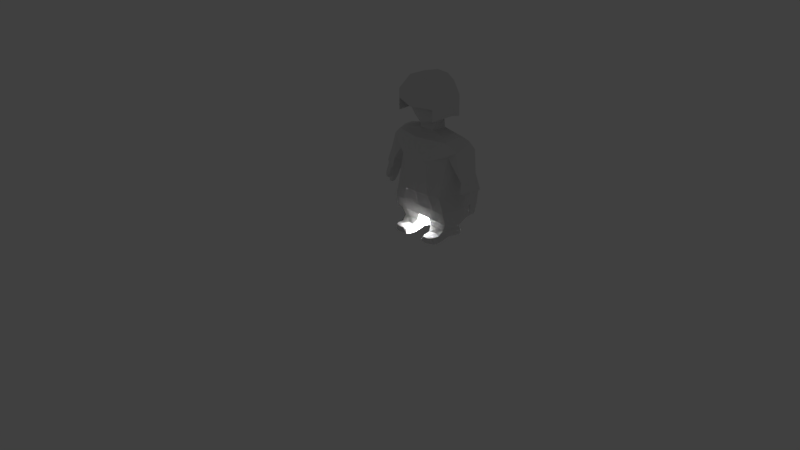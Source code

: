 # Source: more_fancy_looking_player.blend  (saved by Blender 2.77.0; exported with 4.5.12 LTS)
import bpy
from mathutils import Matrix  # noqa: F401  (used for matrix-valued properties, if any)

bpy.ops.wm.read_factory_settings(use_empty=True)
scene = bpy.context.scene
scene.name = 'Scene'

# ---- collections
col_collection_1 = bpy.data.collections.new('Collection 1'); scene.collection.children.link(col_collection_1)
col_collection_10 = bpy.data.collections.new('Collection 10'); scene.collection.children.link(col_collection_10)

# ---- images (referenced by path relative to the original .blend; pixels are not part of the script)
import os
ASSET_DIR = os.environ.get("B2B_ASSET_DIR", "")  # directory of the original .blend (textures are referenced by path, not embedded)
HERE = os.path.dirname(os.path.abspath(__file__))  # packed textures are extracted next to this script under _unpacked/

def load_image(name, relpath, width, height, colorspace="sRGB"):
    """Load a texture the original file referenced (path relative to the .blend, or extracted next to this script)."""
    p = next((c for c in (os.path.join(HERE, relpath), os.path.join(ASSET_DIR, relpath)) if relpath and os.path.exists(c)), "")
    if p:
        img = bpy.data.images.load(p, check_existing=True)
        img.name = name
    else:  # same state as the original file: an image datablock whose file is absent (Cycles renders it pink)
        img = bpy.data.images.new(name, width, height)
        img.source = "FILE"
        img.filepath = "//" + (relpath or name)
    img.colorspace_settings.name = colorspace
    return img
img_player_texture = load_image('player_texture', 'player_texture.png', 1024, 1024, 'sRGB')

# ---- materials (node trees are filled in below, after node groups)
mat_player_material = bpy.data.materials.new('Player_Material')
mat_player_material.alpha_threshold = 0.0
mat_player_material.roughness = 0.5

# ---- material node trees
mat_player_material.use_nodes = True; mat_player_material.node_tree.nodes.clear()
_N = mat_player_material.node_tree.nodes; _L = mat_player_material.node_tree.links
n0 = _N.new('ShaderNodeOutputMaterial'); n0.name = 'Material Output'; n0.location = (300, 300)
n1 = _N.new('ShaderNodeBsdfDiffuse'); n1.name = 'Diffuse BSDF'; n1.location = (10, 300)
n2 = _N.new('ShaderNodeTexImage'); n2.name = 'Image Texture'; n2.location = (-201, 475)
n2.width = 140
n2.image = img_player_texture
_L.new(n1.outputs[0], n0.inputs[0])
n0.is_active_output = True

# ---- world
world_world = bpy.data.worlds.new('World'); scene.world = world_world
world_world.color = (0.05088, 0.05088, 0.05088)
world_world.use_sun_shadow = False
world_world.sun_shadow_jitter_overblur = 0.0
world_world.cycles.sampling_method = 'MANUAL'

# ---- cameras
cam_camera = bpy.data.cameras.new('Camera')
cam_camera.clip_end = 100.0
cam_camera.lens = 35.0
cam_camera.sensor_width = 32.0
cam_camera.sensor_height = 18.0
cam_camera.ortho_scale = 7.314
cam_camera.dof.focus_distance = 0.0

# ---- lights
light_lamp = bpy.data.lights.new('Lamp', 'POINT')
light_lamp.transmission_factor = 0.0
light_lamp.cutoff_distance = 30.0
light_lamp.energy = 100.0
light_lamp.shadow_buffer_clip_start = 1.001
light_lamp.shadow_soft_size = 0.1
light_lamp.shadow_maximum_resolution = 0.006
light_lamp.use_absolute_resolution = True

# ---- meshes
me_cube_001 = bpy.data.meshes.new('Cube.001')
me_cube_001.from_pydata([(0.2568, -0.04392, 0.9595), (0.1731, 0.1496, 0.9334), (0.2274, -0.3075, 0.9621), (0.134, -0.04509, 0.7458), (0.1512, -0.1586, 0.7608), (0.08965, 0.06645, 0.7593), (0.2682, -0.03401, 1.149), (0.1905, 0.1883, 1.11), (0.2592, -0.3496, 1.113), (0.5707, -0.234, 0.497), (0.5715, 0.162, 0.467), (0.4385, 0.2128, -0.1122), (0.5945, -0.02125, 0.5567), (0.3862, -0.3647, -0.07325), (0.3377, -0.2183, 0.6321), (0.4427, -0.0651, -0.09209), (0.5251, 0.1864, 0.3509), (0.4095, -0.2149, 0.4024), (0.4842, -0.06055, 0.3041), (0.352, -0.3227, -0.6011), (0.7377, -0.1524, 0.2333), (0.6496, 0.09609, 0.2069), (0.7297, -0.01662, 0.2577), (0.6232, 0.08255, 0.1235), (0.6377, -0.1949, 0.1453), (0.6079, -0.064, 0.1172), (0.7812, -0.1897, 0.07565), (0.7769, 0.0465, 0.04612), (0.8038, -0.07252, 0.05628), (0.6541, 0.06126, -0.01796), (0.6533, -0.2195, 0.006998), (0.6394, -0.0813, -0.02733), (0.4546, 0.2848, -0.2651), (0.4529, -0.3535, -0.2651), (0.5118, -0.03241, -0.2638), (0.4368, 0.1904, 0.5318), (0.4251, -0.2873, 0.6021), (0.4423, -0.03324, 0.6252), (0.2062, -0.4065, -0.07858), (0.3474, 0.2645, -0.1238), (0.2082, -0.4469, 0.3477), (0.2832, -0.3585, -0.2721), (0.3423, 0.2845, -0.2721), (0.1326, 0.03394, 0.67), (0.1182, -0.1902, 0.6725), (0.1576, -0.07481, 0.6781), (0.3456, -0.06372, 0.6506), (0.3788, 0.1224, 0.5843), (0.4612, 0.2674, -0.4234), (0.461, -0.3064, -0.4234), (0.5085, -0.01951, -0.4227), (0.2976, -0.2995, -0.4274), (0.2985, 0.269, -0.4274), (0.2759, 0.2372, -0.4288), (0.07944, 0.2545, -0.4286), (0.2665, -0.2582, -0.4272), (0.438, -0.2641, -0.4238), (0.4787, -0.01848, -0.4231), (0.4382, 0.2272, -0.4238), (0.07944, -0.2559, -0.4286), (0.2757, 0.06457, -0.5379), (0.1363, 0.08364, -0.5384), (0.2605, -0.243, -0.5421), (0.366, -0.2474, -0.5396), (0.452, -0.01532, -0.5122), (0.3593, 0.07581, -0.5376), (0.1252, -0.2413, -0.5432), (0.1978, -0.04178, 0.8167), (0.1399, 0.08685, 0.8301), (0.1973, -0.2262, 0.818), (0.2118, -0.3067, 1.288), (0.269, -0.2873, -0.5916), (0.2125, 0.2116, 0.5569), (0.3765, 0.2725, 0.2062), (0.1637, 0.2677, 0.2245), (0.1577, -0.3113, -0.6), (0.3464, -0.4269, -0.5939), (0.269, -0.4174, -0.5964), (0.16, -0.4153, -0.6104), (0.3235, -0.4711, -0.5966), (0.2545, -0.4844, -0.6029), (0.2036, -0.477, -0.6013), (0.3341, -0.482, -0.6599), (0.2621, -0.4974, -0.6675), (0.1436, -0.466, -0.6714), (0.3594, -0.4144, -0.6818), (0.2697, -0.4118, -0.6949), (0.1339, -0.3986, -0.6899), (0.357, 0.1272, -0.684), (0.2567, 0.14, -0.6876), (0.1188, 0.1325, -0.6816), (0.3736, 0.1232, -0.6259), (0.269, 0.1276, -0.6285), (0.1216, 0.1294, -0.6295), (0.3577, 0.0009903, -0.6783), (0.3583, -0.09952, -0.6537), (0.3589, -0.2941, -0.6863), (0.2668, -0.2892, -0.6973), (0.2635, -0.0921, -0.6624), (0.2603, 0.01094, -0.6845), (0.1306, -0.2806, -0.6921), (0.1268, -0.08868, -0.6569), (0.123, 0.009213, -0.6788), (0.7915, -0.07755, 0.04598), (0.7789, -0.1623, 0.06001), (0.7765, 0.008607, 0.03863), (0.7081, 0.01929, -0.007754), (0.7077, -0.184, 0.01031), (0.7952, -0.03718, -0.08428), (0.6999, -0.08391, -0.01454), (0.7894, -0.168, -0.08337), (0.7924, -0.2168, -0.07597), (0.7243, -0.02488, -0.1325), (0.7324, -0.2259, -0.1145), (0.7082, -0.154, -0.1047), (0.7652, -0.2137, -0.1318), (0.7671, -0.2451, -0.1298), (0.7288, -0.2492, -0.1291), (0.7134, -0.2033, -0.132), (0.7915, -0.08592, -0.2231), (0.7886, -0.1521, -0.2186), (0.7557, -0.07647, -0.2234), (0.7475, -0.1439, -0.2187), (0.0, 0.1169, 0.9355), (-0.2568, -0.04392, 0.9595), (0.0, -0.3792, 0.8725), (-0.1731, 0.1496, 0.9334), (-0.2274, -0.3075, 0.9621), (-0.134, -0.04509, 0.7458), (0.0, -0.1831, 0.7381), (-0.1512, -0.1586, 0.7608), (-0.08965, 0.06645, 0.7593), (0.0, 0.2058, 1.142), (-0.2682, -0.03401, 1.149), (0.0, -0.4304, 1.092), (-0.1905, 0.1883, 1.11), (-0.2592, -0.3496, 1.113), (-0.5707, -0.234, 0.497), (-0.5715, 0.162, 0.467), (0.0, 0.1787, 0.6027), (-0.4385, 0.2128, -0.1122), (-0.5945, -0.02125, 0.5567), (-0.3862, -0.3647, -0.07325), (0.0, -0.4015, 0.6049), (-0.3377, -0.2183, 0.6321), (0.0, -0.421, -0.0798), (-0.4427, -0.0651, -0.09209), (0.0, 0.292, -0.1285), (-0.5251, 0.1864, 0.3509), (-0.4095, -0.2149, 0.4024), (0.0, -0.4831, 0.3722), (-0.4842, -0.06055, 0.3041), (-0.352, -0.3227, -0.6011), (-0.7377, -0.1524, 0.2333), (-0.6496, 0.09609, 0.2069), (-0.7297, -0.01662, 0.2577), (-0.6232, 0.08255, 0.1235), (-0.6377, -0.1949, 0.1453), (-0.6079, -0.064, 0.1172), (-0.7812, -0.1897, 0.07565), (-0.7769, 0.0465, 0.04612), (-0.8038, -0.07252, 0.05628), (-0.6541, 0.06126, -0.01796), (-0.6533, -0.2195, 0.006998), (-0.6394, -0.0813, -0.02733), (-0.4546, 0.2848, -0.2651), (-0.4529, -0.3535, -0.2651), (0.0, -0.3604, -0.2748), (-0.5118, -0.03241, -0.2638), (0.0, 0.2902, -0.3), (-0.4368, 0.1904, 0.5318), (-0.4251, -0.2873, 0.6021), (-0.4423, -0.03324, 0.6252), (-0.2062, -0.4065, -0.07858), (-0.3474, 0.2645, -0.1238), (-0.2082, -0.4469, 0.3477), (-0.2832, -0.3585, -0.2721), (-0.3423, 0.2845, -0.2721), (0.0, -0.2013, 0.6706), (0.0, -0.2999, 0.6343), (-0.1326, 0.03394, 0.67), (-0.1182, -0.1902, 0.6725), (-0.1576, -0.07481, 0.6781), (-0.3456, -0.06372, 0.6506), (-0.3788, 0.1224, 0.5843), (-0.4612, 0.2674, -0.4234), (-0.461, -0.3064, -0.4234), (0.0, -0.2968, -0.429), (-0.5085, -0.01951, -0.4227), (0.0, 0.2994, -0.429), (-0.2976, -0.2995, -0.4274), (-0.2985, 0.269, -0.4274), (-0.2759, 0.2372, -0.4288), (-0.07944, 0.2545, -0.4286), (-0.2665, -0.2582, -0.4272), (-0.438, -0.2641, -0.4238), (-0.4787, -0.01848, -0.4231), (-0.4382, 0.2272, -0.4238), (-0.07944, -0.2559, -0.4286), (-0.2757, 0.06457, -0.5379), (-0.1363, 0.08364, -0.5384), (-0.2605, -0.243, -0.5421), (-0.366, -0.2474, -0.5396), (-0.452, -0.01532, -0.5122), (-0.3593, 0.07581, -0.5376), (-0.1252, -0.2413, -0.5432), (0.0, -0.323, 0.7711), (-0.1978, -0.04178, 0.8167), (0.0, 0.065, 0.7545), (-0.1399, 0.08685, 0.8301), (-0.1973, -0.2262, 0.818), (0.0, 0.09579, 0.8455), (0.2372, 0.001371, 1.273), (0.1511, 0.1845, 1.212), (0.0, 0.263, 0.2427), (-0.269, -0.2873, -0.5916), (-0.2125, 0.2116, 0.5569), (-0.3765, 0.2725, 0.2062), (-0.1637, 0.2677, 0.2245), (-0.1577, -0.3113, -0.6), (-0.3464, -0.4269, -0.5939), (-0.269, -0.4174, -0.5964), (-0.16, -0.4153, -0.6104), (-0.3235, -0.4711, -0.5966), (-0.2545, -0.4844, -0.6029), (-0.2036, -0.477, -0.6013), (-0.3341, -0.482, -0.6599), (-0.2621, -0.4974, -0.6675), (-0.1436, -0.466, -0.6714), (-0.3594, -0.4144, -0.6818), (-0.2697, -0.4118, -0.6949), (-0.1339, -0.3986, -0.6899), (-0.357, 0.1272, -0.684), (-0.2567, 0.14, -0.6876), (-0.1188, 0.1325, -0.6816), (-0.3736, 0.1232, -0.6259), (-0.269, 0.1276, -0.6285), (-0.1216, 0.1294, -0.6295), (-0.3577, 0.0009903, -0.6783), (-0.3583, -0.09952, -0.6537), (-0.3589, -0.2941, -0.6863), (-0.2668, -0.2892, -0.6973), (-0.2635, -0.0921, -0.6624), (-0.2603, 0.01094, -0.6845), (-0.1306, -0.2806, -0.6921), (-0.1268, -0.08868, -0.6569), (-0.123, 0.009213, -0.6788), (-0.7915, -0.07755, 0.04598), (-0.7789, -0.1623, 0.06001), (-0.7765, 0.008607, 0.03863), (-0.7081, 0.01929, -0.007754), (-0.7077, -0.184, 0.01031), (-0.7952, -0.03718, -0.08428), (-0.6999, -0.08391, -0.01454), (-0.7894, -0.168, -0.08337), (-0.7924, -0.2168, -0.07597), (-0.7243, -0.02488, -0.1325), (-0.7324, -0.2259, -0.1145), (-0.7082, -0.154, -0.1047), (-0.7652, -0.2137, -0.1318), (-0.7671, -0.2451, -0.1298), (-0.7288, -0.2492, -0.1291), (-0.7134, -0.2033, -0.132), (-0.7915, -0.08592, -0.2231), (-0.7886, -0.1521, -0.2186), (-0.7557, -0.07647, -0.2234), (-0.7475, -0.1439, -0.2187), (0.3167, -0.03579, 1.117), (0.2238, 0.2211, 1.047), (0.3015, -0.4154, 1.114), (0.007362, 0.02225, 1.342), (0.006201, 0.2208, 1.265), (-0.2283, 0.007648, 1.289), (0.00253, -0.3435, 1.328), (-0.2088, -0.3011, 1.302), (-0.1437, 0.1885, 1.222), (-0.001214, 0.2509, 1.091), (-0.3223, -0.02718, 1.139), (-0.009178, -0.5109, 1.109), (-0.2301, 0.2272, 1.063), (-0.3162, -0.4071, 1.135), (0.3167, -0.03579, 0.8557), (0.2238, 0.2211, 0.786), (0.3015, -0.4154, 0.8531), (-0.001214, 0.2509, 0.8295), (-0.3223, -0.02718, 0.8776), (-0.2301, 0.2272, 0.8016), (-0.3162, -0.4071, 0.8742), (0.3015, -0.4154, 0.9986), (-0.009178, -0.5109, 0.9933), (-0.3162, -0.4071, 1.02)], [], [(67, 69, 4, 3), (67, 3, 5, 68), (206, 129, 4, 69), (134, 8, 269, 278), (125, 2, 8, 134), (0, 6, 8, 2), (0, 1, 7, 6), (123, 132, 7, 1), (46, 47, 43, 45), (179, 14, 44, 178), (40, 150, 145, 38), (16, 18, 15, 11), (18, 17, 13, 15), (39, 16, 11), (35, 10, 16, 39, 73), (18, 16, 23, 25), (16, 10, 21, 23), (36, 143, 150, 40), (22, 20, 26, 28), (23, 21, 27, 29), (10, 12, 22, 21), (9, 17, 24, 20), (17, 18, 25, 24), (12, 9, 20, 22), (24, 25, 31, 30), (20, 24, 30, 26), (21, 22, 28, 27), (25, 23, 29, 31), (11, 15, 34, 32), (38, 145, 167, 41), (15, 13, 33, 34), (39, 11, 32, 42), (29, 27, 105, 106), (31, 29, 106, 109), (27, 28, 103, 105), (26, 30, 107, 104), (30, 31, 109, 107), (28, 26, 104, 103), (147, 39, 42, 169), (13, 38, 41, 33), (9, 36, 40, 17), (147, 214, 74, 73, 39), (63, 62, 71, 19), (17, 40, 38, 13), (12, 10, 35, 37), (9, 12, 37, 36), (35, 72, 139, 43, 47), (14, 46, 45, 44), (36, 37, 46, 14), (143, 36, 14, 179), (37, 35, 47, 46), (169, 42, 52, 189), (33, 41, 51, 49), (32, 34, 50, 48), (41, 167, 187, 51), (34, 33, 49, 50), (42, 32, 48, 52), (48, 50, 57, 58), (59, 54, 61, 66), (189, 52, 53, 54), (52, 48, 58, 53), (51, 187, 59, 55), (49, 51, 55, 56), (187, 189, 54, 59), (50, 49, 56, 57), (57, 56, 63, 64), (58, 57, 64, 65), (54, 53, 60, 61), (53, 58, 65, 60), (55, 59, 66, 62), (56, 55, 62, 63), (129, 178, 44, 4), (4, 44, 45, 3), (3, 45, 43, 5), (0, 67, 68, 1), (125, 206, 69, 2), (5, 139, 208), (43, 139, 5), (0, 2, 69, 67), (5, 208, 211, 68), (123, 1, 68, 211), (133, 136, 280, 277), (62, 66, 75, 71), (139, 72, 74, 214), (72, 35, 73, 74), (19, 71, 77, 76), (71, 75, 78, 77), (76, 77, 80, 79), (77, 78, 81, 80), (79, 80, 83, 82), (80, 81, 84, 83), (82, 83, 86, 85), (83, 84, 87, 86), (94, 99, 89, 88), (99, 102, 90, 89), (88, 89, 92, 91), (89, 90, 93, 92), (60, 65, 91, 92), (92, 93, 61, 60), (79, 82, 85, 76), (64, 63, 65), (66, 61, 93, 90, 102, 101, 100, 87, 78, 75), (78, 87, 84, 81), (86, 87, 100, 97), (97, 100, 101, 98), (98, 101, 102, 99), (85, 86, 97, 96), (96, 97, 98, 95), (95, 98, 99, 94), (76, 85, 96, 19), (19, 96, 95, 63), (88, 91, 65, 63, 95, 94), (103, 104, 111, 110), (106, 105, 108, 112), (113, 114, 118, 117), (108, 110, 120, 119), (107, 109, 114, 113), (104, 107, 113, 111), (105, 103, 110, 108), (109, 106, 112, 114), (115, 116, 117, 118), (111, 113, 117, 116), (114, 110, 115, 118), (110, 111, 116, 115), (119, 120, 122, 121), (114, 112, 121, 122), (110, 114, 122, 120), (112, 108, 119, 121), (6, 7, 268, 267), (132, 135, 279, 276), (207, 128, 130, 210), (207, 209, 131, 128), (136, 134, 278, 280), (206, 210, 130, 129), (8, 6, 267, 269), (135, 133, 277, 279), (125, 134, 136, 127), (124, 127, 136, 133), (124, 133, 135, 126), (123, 126, 135, 132), (183, 182, 180, 184), (179, 178, 181, 144), (175, 173, 145, 150), (148, 140, 146, 151), (151, 146, 142, 149), (174, 140, 148), (170, 217, 174, 148, 138), (151, 158, 156, 148), (148, 156, 154, 138), (171, 175, 150, 143), (155, 161, 159, 153), (156, 162, 160, 154), (138, 154, 155, 141), (137, 153, 157, 149), (149, 157, 158, 151), (141, 155, 153, 137), (157, 163, 164, 158), (153, 159, 163, 157), (154, 160, 161, 155), (158, 164, 162, 156), (140, 165, 168, 146), (173, 176, 167, 145), (146, 168, 166, 142), (174, 177, 165, 140), (162, 250, 249, 160), (164, 253, 250, 162), (160, 249, 247, 161), (159, 248, 251, 163), (163, 251, 253, 164), (161, 247, 248, 159), (147, 169, 177, 174), (142, 166, 176, 173), (137, 149, 175, 171), (147, 174, 217, 218, 214), (202, 152, 215, 201), (149, 142, 173, 175), (141, 172, 170, 138), (137, 171, 172, 141), (170, 184, 180, 139, 216), (144, 181, 182, 183), (171, 144, 183, 172), (143, 179, 144, 171), (172, 183, 184, 170), (169, 189, 191, 177), (166, 186, 190, 176), (165, 185, 188, 168), (176, 190, 187, 167), (168, 188, 186, 166), (177, 191, 185, 165), (185, 197, 196, 188), (198, 205, 200, 193), (189, 193, 192, 191), (191, 192, 197, 185), (190, 194, 198, 187), (186, 195, 194, 190), (187, 198, 193, 189), (188, 196, 195, 186), (196, 203, 202, 195), (197, 204, 203, 196), (193, 200, 199, 192), (192, 199, 204, 197), (194, 201, 205, 198), (195, 202, 201, 194), (129, 130, 181, 178), (130, 128, 182, 181), (128, 131, 180, 182), (124, 126, 209, 207), (125, 127, 210, 206), (131, 208, 139), (180, 131, 139), (124, 207, 210, 127), (131, 209, 211, 208), (123, 211, 209, 126), (201, 215, 219, 205), (139, 214, 218, 216), (216, 218, 217, 170), (152, 220, 221, 215), (215, 221, 222, 219), (220, 223, 224, 221), (221, 224, 225, 222), (223, 226, 227, 224), (224, 227, 228, 225), (226, 229, 230, 227), (227, 230, 231, 228), (238, 232, 233, 243), (243, 233, 234, 246), (232, 235, 236, 233), (233, 236, 237, 234), (199, 236, 235, 204), (236, 199, 200, 237), (223, 220, 229, 226), (203, 204, 202), (205, 219, 222, 231, 244, 245, 246, 234, 237, 200), (222, 225, 228, 231), (230, 241, 244, 231), (241, 242, 245, 244), (242, 243, 246, 245), (229, 240, 241, 230), (240, 239, 242, 241), (239, 238, 243, 242), (220, 152, 240, 229), (152, 202, 239, 240), (232, 238, 239, 202, 204, 235), (247, 254, 255, 248), (250, 256, 252, 249), (257, 261, 262, 258), (252, 263, 264, 254), (251, 257, 258, 253), (248, 255, 257, 251), (249, 252, 254, 247), (253, 258, 256, 250), (259, 262, 261, 260), (255, 260, 261, 257), (258, 262, 259, 254), (254, 259, 260, 255), (263, 265, 266, 264), (258, 266, 265, 256), (254, 264, 266, 258), (256, 265, 263, 252), (7, 132, 276, 268), (267, 268, 213, 212), (267, 212, 70, 269), (278, 269, 70, 273), (270, 273, 70, 212), (270, 212, 213, 271), (213, 268, 276, 271), (277, 272, 275, 279), (277, 280, 274, 272), (278, 273, 274, 280), (270, 272, 274, 273), (270, 271, 275, 272), (275, 271, 276, 279), (268, 267, 281, 282), (280, 277, 285, 287), (277, 279, 286, 285), (276, 268, 282, 284), (267, 269, 283, 281), (279, 276, 284, 286), (278, 280, 290, 289), (269, 278, 289, 288)])
_uv = me_cube_001.uv_layers.new(name='UVMap')
_uv.uv.foreach_set('vector', [0.06643, 0.4301, 0.07803, 0.4302, 0.07378, 0.4336, 0.06665, 0.4344, 0.3514, 0.9381, 0.3479, 0.9366, 0.3471, 0.9313, 0.3514, 0.9291, 0.6033, 0.69, 0.6122, 0.6901, 0.6137, 0.6996, 0.6094, 0.7024, 0.227, 0.4294, 0.2427, 0.434, 0.2427, 0.434, 0.227, 0.4294, 0.2298, 0.4156, 0.2427, 0.4241, 0.2427, 0.434, 0.227, 0.4294, 0.06662, 0.4212, 0.06614, 0.4092, 0.08598, 0.4117, 0.08324, 0.4212, 0.06662, 0.4212, 0.05452, 0.4224, 0.05221, 0.4112, 0.06614, 0.4092, 0.5197, 0.07386, 0.5184, 0.08653, 0.5067, 0.08338, 0.5089, 0.07247, 0.2284, 0.2537, 0.2381, 0.252, 0.2351, 0.2635, 0.2283, 0.2618, 0.2161, 0.2719, 0.2203, 0.2541, 0.221, 0.2644, 0.2203, 0.2719, 0.06552, 0.1051, 0.06425, 0.09406, 0.08793, 0.09419, 0.08782, 0.1051, 0.3732, 0.05601, 0.3862, 0.0583, 0.3866, 0.0791, 0.3721, 0.08023, 0.3862, 0.0583, 0.3943, 0.05286, 0.4023, 0.07786, 0.3866, 0.0791, 0.2481, 0.07569, 0.2232, 0.06597, 0.2474, 0.07086, 0.2138, 0.07052, 0.2171, 0.06344, 0.2232, 0.06597, 0.2481, 0.07569, 0.231, 0.07392, 0.6271, 0.3989, 0.6311, 0.4115, 0.6189, 0.4073, 0.6177, 0.3997, 0.2232, 0.06597, 0.2171, 0.06344, 0.2305, 0.05948, 0.2348, 0.06093, 0.05238, 0.1165, 0.05221, 0.094, 0.06425, 0.09406, 0.06552, 0.1051, 0.5512, 0.3419, 0.5328, 0.3335, 0.5331, 0.3091, 0.5506, 0.3103, 0.2348, 0.06093, 0.2305, 0.05948, 0.2387, 0.05286, 0.2421, 0.05939, 0.5687, 0.3795, 0.5396, 0.3858, 0.5512, 0.3419, 0.5687, 0.3391, 0.05789, 0.1242, 0.0629, 0.1157, 0.07628, 0.1278, 0.07171, 0.1331, 0.6311, 0.3903, 0.6271, 0.3989, 0.6177, 0.3997, 0.6185, 0.3926, 0.5396, 0.3858, 0.5112, 0.3698, 0.5328, 0.3335, 0.5512, 0.3419, 0.6185, 0.3926, 0.6177, 0.3997, 0.6102, 0.3996, 0.6112, 0.3921, 0.07171, 0.1331, 0.07628, 0.1278, 0.08346, 0.1287, 0.07988, 0.1354, 0.5687, 0.3391, 0.5512, 0.3419, 0.5506, 0.3103, 0.5678, 0.3133, 0.6177, 0.3997, 0.6189, 0.4073, 0.6116, 0.407, 0.6102, 0.3996, 0.3721, 0.08023, 0.3866, 0.0791, 0.3849, 0.08836, 0.3684, 0.08837, 0.08782, 0.1051, 0.08793, 0.09419, 0.09818, 0.09425, 0.09796, 0.1092, 0.3866, 0.0791, 0.4023, 0.07786, 0.4017, 0.08817, 0.3849, 0.08836, 0.2481, 0.07569, 0.2474, 0.07086, 0.2556, 0.07012, 0.2559, 0.07605, 0.4936, 0.8272, 0.4873, 0.827, 0.4871, 0.825, 0.4906, 0.8253, 0.4936, 0.8196, 0.4936, 0.8272, 0.4906, 0.8253, 0.4905, 0.8198, 0.4873, 0.827, 0.4853, 0.8209, 0.4859, 0.8205, 0.4871, 0.825, 0.4859, 0.8146, 0.4923, 0.8124, 0.4896, 0.8146, 0.4861, 0.816, 0.4923, 0.8124, 0.4936, 0.8196, 0.4905, 0.8198, 0.4896, 0.8146, 0.5506, 0.3103, 0.5331, 0.3091, 0.5375, 0.3079, 0.5502, 0.3087, 0.2483, 0.09405, 0.2481, 0.07569, 0.2559, 0.07605, 0.2572, 0.09417, 0.08754, 0.1146, 0.08782, 0.1051, 0.09796, 0.1092, 0.09755, 0.1182, 0.05789, 0.1242, 0.05238, 0.1165, 0.06552, 0.1051, 0.0629, 0.1157, 0.2483, 0.09405, 0.2288, 0.0938, 0.2299, 0.08516, 0.231, 0.07392, 0.2481, 0.07569, 0.7307, 0.69, 0.7252, 0.6901, 0.7256, 0.6878, 0.7299, 0.6859, 0.0629, 0.1157, 0.06552, 0.1051, 0.08782, 0.1051, 0.08754, 0.1146, 0.2305, 0.2407, 0.24, 0.2421, 0.2416, 0.2491, 0.23, 0.2486, 0.2194, 0.2421, 0.2305, 0.2407, 0.23, 0.2486, 0.2167, 0.2496, 0.2416, 0.2491, 0.2427, 0.2609, 0.2395, 0.2721, 0.2351, 0.2635, 0.2381, 0.252, 0.2203, 0.2541, 0.2284, 0.2537, 0.2283, 0.2618, 0.221, 0.2644, 0.2167, 0.2496, 0.23, 0.2486, 0.2284, 0.2537, 0.2203, 0.2541, 0.2107, 0.272, 0.2167, 0.2496, 0.2203, 0.2541, 0.2161, 0.2719, 0.23, 0.2486, 0.2416, 0.2491, 0.2381, 0.252, 0.2284, 0.2537, 0.2572, 0.09417, 0.2559, 0.07605, 0.2639, 0.07847, 0.2639, 0.09425, 0.09755, 0.1182, 0.09796, 0.1092, 0.1061, 0.11, 0.1059, 0.1187, 0.3684, 0.08837, 0.3849, 0.08836, 0.3843, 0.09674, 0.3693, 0.09674, 0.09796, 0.1092, 0.09818, 0.09425, 0.1063, 0.0943, 0.1061, 0.11, 0.3849, 0.08836, 0.4017, 0.08817, 0.3993, 0.09657, 0.3843, 0.09674, 0.2559, 0.07605, 0.2556, 0.07012, 0.2638, 0.06987, 0.2639, 0.07847, 0.05389, 0.2437, 0.06886, 0.2412, 0.06881, 0.2427, 0.05599, 0.2449, 0.4989, 0.5497, 0.4989, 0.5767, 0.4933, 0.5676, 0.4931, 0.5504, 0.05221, 0.268, 0.0538, 0.2523, 0.05546, 0.2534, 0.05455, 0.2638, 0.0538, 0.2523, 0.05389, 0.2437, 0.05599, 0.2449, 0.05546, 0.2534, 0.08348, 0.2523, 0.08333, 0.268, 0.0812, 0.2638, 0.08132, 0.2539, 0.08384, 0.2437, 0.08348, 0.2523, 0.08132, 0.2539, 0.08163, 0.2449, 0.08333, 0.268, 0.05221, 0.268, 0.05455, 0.2638, 0.0812, 0.2638, 0.06886, 0.2412, 0.08384, 0.2437, 0.08163, 0.2449, 0.06881, 0.2427, 0.05799, 0.7023, 0.05806, 0.7153, 0.05221, 0.7145, 0.05341, 0.7022, 0.05806, 0.6894, 0.05799, 0.7023, 0.05341, 0.7022, 0.05233, 0.6975, 0.05455, 0.2638, 0.05546, 0.2534, 0.06435, 0.2532, 0.06336, 0.2606, 0.05546, 0.2534, 0.05599, 0.2449, 0.06377, 0.2488, 0.06435, 0.2532, 0.7415, 0.3994, 0.7416, 0.4093, 0.7356, 0.4069, 0.7355, 0.3998, 0.7416, 0.3903, 0.7415, 0.3994, 0.7355, 0.3998, 0.7356, 0.3942, 0.7513, 0.06249, 0.747, 0.06249, 0.7471, 0.05496, 0.7526, 0.05286, 0.07378, 0.4336, 0.07574, 0.4392, 0.06844, 0.4388, 0.06665, 0.4344, 0.06665, 0.4344, 0.06844, 0.4388, 0.06161, 0.4392, 0.06228, 0.4333, 0.06662, 0.4212, 0.06643, 0.4301, 0.05841, 0.4289, 0.05452, 0.4224, 0.2298, 0.4156, 0.2311, 0.4092, 0.2427, 0.4146, 0.2427, 0.4241, 0.5151, 0.06257, 0.5218, 0.05286, 0.5208, 0.06284, 0.513, 0.05661, 0.5218, 0.05286, 0.5151, 0.06257, 0.06662, 0.4212, 0.08324, 0.4212, 0.07803, 0.4302, 0.06643, 0.4301, 0.5151, 0.06257, 0.5208, 0.06284, 0.5202, 0.06826, 0.5116, 0.06644, 0.5197, 0.07386, 0.5089, 0.07247, 0.5116, 0.06644, 0.5202, 0.06826, 0.367, 0.3989, 0.3471, 0.4014, 0.3471, 0.4014, 0.367, 0.3989, 0.7252, 0.6901, 0.7181, 0.6901, 0.7198, 0.6864, 0.7256, 0.6878, 0.2107, 0.09357, 0.2124, 0.08236, 0.2299, 0.08516, 0.2288, 0.0938, 0.2124, 0.08236, 0.2138, 0.07052, 0.231, 0.07392, 0.2299, 0.08516, 0.7299, 0.6859, 0.7256, 0.6878, 0.7257, 0.6809, 0.7297, 0.6804, 0.7256, 0.6878, 0.7198, 0.6864, 0.7199, 0.6809, 0.7257, 0.6809, 0.7297, 0.6804, 0.7257, 0.6809, 0.7249, 0.6773, 0.7285, 0.6781, 0.7257, 0.6809, 0.7199, 0.6809, 0.7223, 0.6777, 0.7249, 0.6773, 0.7181, 0.9249, 0.7183, 0.9213, 0.7217, 0.9215, 0.7215, 0.9253, 0.7183, 0.9213, 0.7181, 0.9186, 0.7217, 0.9153, 0.7217, 0.9215, 0.2129, 0.5486, 0.2167, 0.5479, 0.2161, 0.5525, 0.2114, 0.5522, 0.2167, 0.5479, 0.2228, 0.5498, 0.2232, 0.5534, 0.2161, 0.5525, 0.2109, 0.5741, 0.216, 0.5748, 0.2159, 0.5816, 0.2107, 0.5808, 0.216, 0.5748, 0.2231, 0.5749, 0.2232, 0.5815, 0.2159, 0.5816, 0.05249, 0.8337, 0.05221, 0.8284, 0.05534, 0.829, 0.05553, 0.8345, 0.05221, 0.8284, 0.0525, 0.8211, 0.05523, 0.8212, 0.05534, 0.829, 0.0603, 0.8293, 0.0603, 0.8337, 0.05553, 0.8345, 0.05534, 0.829, 0.05534, 0.829, 0.05523, 0.8212, 0.06015, 0.8219, 0.0603, 0.8293, 0.3499, 0.6712, 0.3533, 0.6707, 0.3545, 0.6742, 0.3499, 0.6736, 0.8351, 0.6852, 0.8398, 0.673, 0.8398, 0.6901, 0.4931, 0.5504, 0.4933, 0.5676, 0.4886, 0.57, 0.4858, 0.5702, 0.486, 0.5637, 0.4871, 0.5585, 0.4853, 0.5483, 0.4854, 0.5421, 0.4897, 0.5412, 0.4902, 0.5467, 0.4897, 0.5412, 0.4854, 0.5421, 0.4864, 0.5385, 0.4902, 0.5379, 0.2161, 0.5525, 0.2232, 0.5534, 0.2231, 0.5596, 0.216, 0.559, 0.216, 0.559, 0.2231, 0.5596, 0.2231, 0.5697, 0.216, 0.5694, 0.216, 0.5694, 0.2231, 0.5697, 0.2231, 0.5749, 0.216, 0.5748, 0.2114, 0.5522, 0.2161, 0.5525, 0.216, 0.559, 0.2113, 0.5586, 0.2113, 0.5586, 0.216, 0.559, 0.216, 0.5694, 0.2111, 0.5688, 0.2111, 0.5688, 0.216, 0.5694, 0.216, 0.5748, 0.2109, 0.5741, 0.3499, 0.6736, 0.3545, 0.6742, 0.3548, 0.6806, 0.3503, 0.6791, 0.3503, 0.6791, 0.3548, 0.6806, 0.3531, 0.6909, 0.3471, 0.6831, 0.3548, 0.7029, 0.3518, 0.7027, 0.3471, 0.7002, 0.3471, 0.6831, 0.3531, 0.6909, 0.3544, 0.6962, 0.5502, 0.3087, 0.5375, 0.3079, 0.5346, 0.2862, 0.5418, 0.2869, 0.85, 0.4017, 0.8462, 0.4037, 0.846, 0.3973, 0.85, 0.3953, 0.728, 0.7989, 0.7248, 0.801, 0.7265, 0.7986, 0.7288, 0.7977, 0.5605, 0.2914, 0.5418, 0.2869, 0.5488, 0.2679, 0.5584, 0.2696, 0.7288, 0.8058, 0.7235, 0.8069, 0.7248, 0.801, 0.728, 0.7989, 0.861, 0.06267, 0.8571, 0.06046, 0.8577, 0.05382, 0.861, 0.05552, 0.5627, 0.3108, 0.5502, 0.3087, 0.5418, 0.2869, 0.5605, 0.2914, 0.7235, 0.8069, 0.7188, 0.8095, 0.7181, 0.8026, 0.7248, 0.801, 0.9419, 0.9172, 0.9415, 0.9156, 0.9435, 0.915, 0.9447, 0.9173, 0.861, 0.05552, 0.8577, 0.05382, 0.8575, 0.0531, 0.8594, 0.05286, 0.9455, 0.9197, 0.9412, 0.9197, 0.9419, 0.9172, 0.9447, 0.9173, 0.5418, 0.2869, 0.5346, 0.2862, 0.5323, 0.2776, 0.5368, 0.2784, 0.9459, 0.5414, 0.9456, 0.5379, 0.9478, 0.5381, 0.9478, 0.5417, 0.7248, 0.801, 0.7181, 0.8026, 0.7186, 0.7972, 0.7219, 0.7959, 0.0566, 0.9471, 0.05221, 0.9471, 0.05265, 0.9408, 0.05474, 0.9402, 0.85, 0.3953, 0.846, 0.3973, 0.8471, 0.3903, 0.849, 0.3905, 0.06614, 0.4092, 0.05221, 0.4112, 0.05221, 0.4112, 0.06614, 0.4092, 0.5184, 0.08653, 0.5305, 0.0858, 0.5305, 0.0858, 0.5184, 0.08653, 0.3667, 0.4198, 0.3665, 0.4241, 0.3593, 0.4233, 0.3551, 0.4199, 0.6076, 0.9276, 0.6076, 0.9365, 0.6031, 0.9344, 0.6038, 0.9292, 0.2107, 0.4273, 0.227, 0.4294, 0.227, 0.4294, 0.2107, 0.4273, 0.6033, 0.69, 0.6094, 0.6773, 0.6137, 0.6804, 0.6122, 0.6901, 0.08598, 0.4117, 0.06614, 0.4092, 0.06614, 0.4092, 0.08598, 0.4117, 0.3809, 0.4009, 0.367, 0.3989, 0.367, 0.3989, 0.3809, 0.4009, 0.2298, 0.4156, 0.227, 0.4294, 0.2107, 0.4273, 0.2146, 0.4182, 0.3665, 0.4109, 0.3499, 0.4109, 0.3471, 0.4014, 0.367, 0.3989, 0.3665, 0.4109, 0.367, 0.3989, 0.3809, 0.4009, 0.3786, 0.4121, 0.5197, 0.07386, 0.5305, 0.07467, 0.5305, 0.0858, 0.5184, 0.08653, 0.2284, 0.2902, 0.2283, 0.2819, 0.2351, 0.2803, 0.2381, 0.2921, 0.2161, 0.2719, 0.2203, 0.2719, 0.221, 0.2794, 0.2203, 0.2898, 0.06564, 0.08307, 0.08794, 0.0833, 0.08793, 0.09419, 0.06425, 0.09406, 0.3762, 0.2439, 0.3773, 0.2681, 0.3628, 0.2669, 0.3632, 0.2461, 0.3632, 0.2461, 0.3628, 0.2669, 0.3471, 0.2657, 0.3551, 0.2407, 0.2477, 0.1124, 0.2468, 0.1172, 0.2226, 0.1215, 0.2132, 0.1167, 0.2305, 0.1137, 0.2477, 0.1124, 0.2226, 0.1215, 0.2164, 0.1239, 0.6272, 0.2533, 0.6178, 0.2526, 0.6191, 0.2449, 0.6312, 0.2407, 0.2226, 0.1215, 0.2339, 0.1268, 0.2296, 0.1282, 0.2164, 0.1239, 0.05263, 0.07153, 0.06564, 0.08307, 0.06425, 0.09406, 0.05221, 0.094, 0.4612, 0.3385, 0.4618, 0.3078, 0.4789, 0.3066, 0.4792, 0.3304, 0.2339, 0.1268, 0.2412, 0.1285, 0.2377, 0.135, 0.2296, 0.1282, 0.4441, 0.3752, 0.4441, 0.3358, 0.4612, 0.3385, 0.4725, 0.3814, 0.05822, 0.06386, 0.07214, 0.05511, 0.07665, 0.06043, 0.06313, 0.07241, 0.6312, 0.2619, 0.6186, 0.2596, 0.6178, 0.2526, 0.6272, 0.2533, 0.4725, 0.3814, 0.4612, 0.3385, 0.4792, 0.3304, 0.5002, 0.3658, 0.6186, 0.2596, 0.6113, 0.2601, 0.6103, 0.2527, 0.6178, 0.2526, 0.07214, 0.05511, 0.08033, 0.05286, 0.08384, 0.05964, 0.07665, 0.06043, 0.4441, 0.3358, 0.445, 0.3106, 0.4618, 0.3078, 0.4612, 0.3385, 0.6178, 0.2526, 0.6103, 0.2527, 0.6117, 0.2452, 0.6191, 0.2449, 0.3773, 0.2681, 0.381, 0.2762, 0.3645, 0.2762, 0.3628, 0.2669, 0.08794, 0.0833, 0.09812, 0.07928, 0.09818, 0.09425, 0.08793, 0.09419, 0.3628, 0.2669, 0.3645, 0.2762, 0.3477, 0.276, 0.3471, 0.2657, 0.2477, 0.1124, 0.2555, 0.1122, 0.255, 0.1182, 0.2468, 0.1172, 0.3558, 0.8086, 0.3527, 0.8105, 0.349, 0.8107, 0.3492, 0.8087, 0.3558, 0.8161, 0.3526, 0.816, 0.3527, 0.8105, 0.3558, 0.8086, 0.3492, 0.8087, 0.349, 0.8107, 0.3478, 0.8152, 0.3471, 0.8148, 0.3476, 0.8211, 0.3479, 0.8197, 0.3516, 0.8212, 0.3542, 0.8234, 0.3542, 0.8234, 0.3516, 0.8212, 0.3526, 0.816, 0.3558, 0.8161, 0.4618, 0.3078, 0.4622, 0.3062, 0.4745, 0.3053, 0.4789, 0.3066, 0.2483, 0.09405, 0.2572, 0.09417, 0.2555, 0.1122, 0.2477, 0.1124, 0.08777, 0.07378, 0.09781, 0.07031, 0.09812, 0.07928, 0.08794, 0.0833, 0.05822, 0.06386, 0.06313, 0.07241, 0.06564, 0.08307, 0.05263, 0.07153, 0.2483, 0.09405, 0.2477, 0.1124, 0.2305, 0.1137, 0.2297, 0.1025, 0.2288, 0.0938, 0.7202, 0.5507, 0.7206, 0.5466, 0.7251, 0.5483, 0.7257, 0.5507, 0.06313, 0.07241, 0.08777, 0.07378, 0.08794, 0.0833, 0.06564, 0.08307, 0.2305, 0.3035, 0.23, 0.2953, 0.2416, 0.2952, 0.24, 0.3025, 0.2194, 0.3024, 0.2167, 0.2945, 0.23, 0.2953, 0.2305, 0.3035, 0.2416, 0.2952, 0.2381, 0.2921, 0.2351, 0.2803, 0.2395, 0.2721, 0.2427, 0.2833, 0.2203, 0.2898, 0.221, 0.2794, 0.2283, 0.2819, 0.2284, 0.2902, 0.2167, 0.2945, 0.2203, 0.2898, 0.2284, 0.2902, 0.23, 0.2953, 0.2107, 0.272, 0.2161, 0.2719, 0.2203, 0.2898, 0.2167, 0.2945, 0.23, 0.2953, 0.2284, 0.2902, 0.2381, 0.2921, 0.2416, 0.2952, 0.2572, 0.09417, 0.2639, 0.09425, 0.2635, 0.11, 0.2555, 0.1122, 0.09781, 0.07031, 0.1061, 0.06993, 0.1063, 0.07857, 0.09812, 0.07928, 0.381, 0.2762, 0.3801, 0.2846, 0.3651, 0.2846, 0.3645, 0.2762, 0.09812, 0.07928, 0.1063, 0.07857, 0.1063, 0.0943, 0.09818, 0.09425, 0.3645, 0.2762, 0.3651, 0.2846, 0.3501, 0.2844, 0.3477, 0.276, 0.2555, 0.1122, 0.2635, 0.11, 0.2632, 0.1186, 0.255, 0.1182, 0.05389, 0.2924, 0.05599, 0.2912, 0.06881, 0.2933, 0.06886, 0.2949, 0.06582, 0.5719, 0.05997, 0.5711, 0.06025, 0.554, 0.06582, 0.5449, 0.05221, 0.268, 0.05455, 0.2722, 0.05546, 0.2826, 0.0538, 0.2838, 0.0538, 0.2838, 0.05546, 0.2826, 0.05599, 0.2912, 0.05389, 0.2924, 0.08348, 0.2837, 0.08132, 0.2821, 0.0812, 0.2722, 0.08333, 0.268, 0.08384, 0.2924, 0.08163, 0.2911, 0.08132, 0.2821, 0.08348, 0.2837, 0.08333, 0.268, 0.0812, 0.2722, 0.05455, 0.2722, 0.05221, 0.268, 0.06886, 0.2949, 0.06881, 0.2933, 0.08163, 0.2911, 0.08384, 0.2924, 0.2165, 0.7004, 0.2119, 0.7005, 0.2107, 0.6882, 0.2166, 0.6874, 0.2166, 0.7133, 0.2109, 0.7053, 0.2119, 0.7005, 0.2165, 0.7004, 0.05455, 0.2722, 0.06336, 0.275, 0.06435, 0.2824, 0.05546, 0.2826, 0.05546, 0.2826, 0.06435, 0.2824, 0.06377, 0.2868, 0.05599, 0.2912, 0.7417, 0.2506, 0.7356, 0.2502, 0.7357, 0.243, 0.7417, 0.2407, 0.7417, 0.2597, 0.7357, 0.2558, 0.7356, 0.2502, 0.7417, 0.2506, 0.7513, 0.06249, 0.7526, 0.07213, 0.7471, 0.07002, 0.747, 0.06249, 0.3593, 0.4233, 0.3665, 0.4241, 0.3647, 0.4285, 0.3574, 0.4289, 0.3665, 0.4241, 0.3708, 0.4231, 0.3715, 0.4289, 0.3647, 0.4285, 0.3665, 0.4109, 0.3786, 0.4121, 0.3747, 0.4186, 0.3667, 0.4198, 0.2298, 0.4156, 0.2146, 0.4182, 0.2184, 0.4095, 0.2311, 0.4092, 0.5264, 0.06371, 0.5208, 0.06284, 0.5218, 0.05286, 0.5296, 0.05829, 0.5264, 0.06371, 0.5218, 0.05286, 0.3665, 0.4109, 0.3667, 0.4198, 0.3551, 0.4199, 0.3499, 0.4109, 0.5264, 0.06371, 0.5291, 0.06822, 0.5202, 0.06826, 0.5208, 0.06284, 0.5197, 0.07386, 0.5202, 0.06826, 0.5291, 0.06822, 0.5305, 0.07467, 0.7257, 0.5507, 0.7251, 0.5483, 0.7308, 0.5468, 0.7327, 0.5505, 0.2107, 0.09357, 0.2288, 0.0938, 0.2297, 0.1025, 0.2121, 0.1048, 0.2121, 0.1048, 0.2297, 0.1025, 0.2305, 0.1137, 0.2132, 0.1167, 0.7206, 0.5466, 0.7207, 0.5411, 0.7248, 0.5415, 0.7251, 0.5483, 0.7251, 0.5483, 0.7248, 0.5415, 0.7304, 0.5413, 0.7308, 0.5468, 0.7207, 0.5411, 0.7218, 0.5388, 0.7254, 0.5379, 0.7248, 0.5415, 0.7248, 0.5415, 0.7254, 0.5379, 0.728, 0.5382, 0.7304, 0.5413, 0.8332, 0.9154, 0.8365, 0.915, 0.8368, 0.9188, 0.8334, 0.9191, 0.8334, 0.9191, 0.8368, 0.9188, 0.8368, 0.9251, 0.8332, 0.9218, 0.6054, 0.5709, 0.604, 0.5673, 0.6087, 0.5671, 0.6092, 0.5716, 0.6092, 0.5716, 0.6087, 0.5671, 0.6157, 0.5662, 0.6153, 0.5698, 0.6035, 0.5454, 0.6033, 0.5387, 0.6086, 0.5379, 0.6086, 0.5447, 0.6086, 0.5447, 0.6086, 0.5379, 0.6158, 0.5381, 0.6157, 0.5446, 0.8335, 0.7967, 0.8365, 0.7959, 0.8363, 0.8014, 0.8332, 0.802, 0.8332, 0.802, 0.8363, 0.8014, 0.8362, 0.8092, 0.8335, 0.8093, 0.8413, 0.8011, 0.8363, 0.8014, 0.8365, 0.7959, 0.8413, 0.7966, 0.8363, 0.8014, 0.8413, 0.8011, 0.8412, 0.8084, 0.8362, 0.8092, 0.6378, 0.08448, 0.6377, 0.08212, 0.6423, 0.08148, 0.6411, 0.08507, 0.2107, 0.824, 0.2155, 0.819, 0.2155, 0.8361, 0.05997, 0.5711, 0.05709, 0.5749, 0.05655, 0.5804, 0.05234, 0.5795, 0.05221, 0.5732, 0.05404, 0.5631, 0.05289, 0.5579, 0.05273, 0.5514, 0.05545, 0.5515, 0.06025, 0.554, 0.05655, 0.5804, 0.05715, 0.5837, 0.05333, 0.583, 0.05234, 0.5795, 0.6087, 0.5671, 0.6087, 0.5606, 0.6158, 0.5599, 0.6157, 0.5662, 0.6087, 0.5606, 0.6085, 0.5502, 0.6156, 0.5498, 0.6158, 0.5599, 0.6085, 0.5502, 0.6086, 0.5447, 0.6157, 0.5446, 0.6156, 0.5498, 0.604, 0.5673, 0.6039, 0.561, 0.6087, 0.5606, 0.6087, 0.5671, 0.6039, 0.561, 0.6035, 0.5507, 0.6085, 0.5502, 0.6087, 0.5606, 0.6035, 0.5507, 0.6035, 0.5454, 0.6086, 0.5447, 0.6085, 0.5502, 0.6377, 0.08212, 0.6381, 0.07661, 0.6426, 0.07512, 0.6423, 0.08148, 0.6381, 0.07661, 0.635, 0.0726, 0.641, 0.06483, 0.6426, 0.07512, 0.6426, 0.05286, 0.6423, 0.05953, 0.641, 0.06483, 0.635, 0.0726, 0.635, 0.05552, 0.6396, 0.05303, 0.4622, 0.3062, 0.4704, 0.2849, 0.4774, 0.2842, 0.4745, 0.3053, 0.8412, 0.5399, 0.8412, 0.5463, 0.8372, 0.5443, 0.8373, 0.5379, 0.6129, 0.8188, 0.6137, 0.82, 0.6115, 0.8191, 0.6097, 0.8167, 0.4521, 0.2892, 0.4542, 0.268, 0.4636, 0.2664, 0.4704, 0.2849, 0.6137, 0.8119, 0.6129, 0.8188, 0.6097, 0.8167, 0.6084, 0.8108, 0.8501, 0.2407, 0.8501, 0.2479, 0.8468, 0.2496, 0.8461, 0.2429, 0.45, 0.3083, 0.4521, 0.2892, 0.4704, 0.2849, 0.4622, 0.3062, 0.6084, 0.8108, 0.6097, 0.8167, 0.6031, 0.8151, 0.6037, 0.8082, 0.2141, 0.944, 0.2114, 0.9441, 0.2126, 0.9418, 0.2145, 0.9424, 0.8501, 0.2479, 0.8485, 0.2505, 0.8465, 0.2503, 0.8468, 0.2496, 0.2107, 0.9466, 0.2114, 0.9441, 0.2141, 0.944, 0.2151, 0.9466, 0.4704, 0.2849, 0.4752, 0.2766, 0.4797, 0.2758, 0.4774, 0.2842, 0.9445, 0.6733, 0.9464, 0.673, 0.9464, 0.6766, 0.9442, 0.6768, 0.6097, 0.8167, 0.6068, 0.8218, 0.6035, 0.8205, 0.6031, 0.8151, 0.4853, 0.9398, 0.4872, 0.9329, 0.4893, 0.9335, 0.4897, 0.9398, 0.8412, 0.5463, 0.8402, 0.5511, 0.8383, 0.5513, 0.8372, 0.5443, 0.5067, 0.08338, 0.5184, 0.08653, 0.5184, 0.08653, 0.5067, 0.08338, 0.5636, 0.1482, 0.5844, 0.1445, 0.5812, 0.1567, 0.5691, 0.1593, 0.5636, 0.1482, 0.5691, 0.1593, 0.5526, 0.1697, 0.5314, 0.1632, 0.5417, 0.1953, 0.5314, 0.1632, 0.5526, 0.1697, 0.5594, 0.1826, 0.5767, 0.1704, 0.5594, 0.1826, 0.5526, 0.1697, 0.5691, 0.1593, 0.5767, 0.1704, 0.5691, 0.1593, 0.5812, 0.1567, 0.5858, 0.1641, 0.5812, 0.1567, 0.5844, 0.1445, 0.5946, 0.158, 0.5858, 0.1641, 0.5932, 0.1901, 0.5846, 0.1812, 0.5911, 0.171, 0.6035, 0.1723, 0.5932, 0.1901, 0.5687, 0.2156, 0.5693, 0.1933, 0.5846, 0.1812, 0.5417, 0.1953, 0.5594, 0.1826, 0.5693, 0.1933, 0.5687, 0.2156, 0.5767, 0.1704, 0.5846, 0.1812, 0.5693, 0.1933, 0.5594, 0.1826, 0.5767, 0.1704, 0.5858, 0.1641, 0.5911, 0.171, 0.5846, 0.1812, 0.5911, 0.171, 0.5858, 0.1641, 0.5946, 0.158, 0.6035, 0.1723, 0.5844, 0.1445, 0.5636, 0.1482, 0.561, 0.1213, 0.5959, 0.1213, 0.5687, 0.2156, 0.5932, 0.1901, 0.6176, 0.2011, 0.5911, 0.234, 0.5932, 0.1901, 0.6035, 0.1723, 0.6287, 0.1683, 0.6176, 0.2011, 0.5946, 0.158, 0.5844, 0.1445, 0.5959, 0.1213, 0.6162, 0.1422, 0.5636, 0.1482, 0.5314, 0.1632, 0.5212, 0.1359, 0.561, 0.1213, 0.6035, 0.1723, 0.5946, 0.158, 0.6162, 0.1422, 0.6287, 0.1683, 0.5417, 0.1953, 0.5687, 0.2156, 0.5595, 0.2254, 0.5317, 0.202, 0.5314, 0.1632, 0.5417, 0.1953, 0.5317, 0.202, 0.5188, 0.1678])
me_cube_001.materials.append(mat_player_material)
me_cube_001.use_remesh_preserve_volume = False
me_cube_001.use_remesh_preserve_attributes = False
me_cube_001.use_mirror_vertex_groups = False
me_cube_001.update()
arm_armature_008 = bpy.data.armatures.new('Armature.008')  # bones are not reproduced

# ---- objects
ob_body = bpy.data.objects.new('Body', me_cube_001)
ob_lamp = bpy.data.objects.new('Lamp', light_lamp)
ob_camera = bpy.data.objects.new('Camera', cam_camera)
ob_armature = bpy.data.objects.new('Armature', arm_armature_008)

# ---- transforms, parenting, visibility, modifiers, constraints
ob_body.parent = ob_armature
ob_body.matrix_parent_inverse = Matrix(((1.0, 0.0, 0.0, 0.0), (0.0, 1.0, 0.0, 0.0), (0.0, 0.0, 1.0, -0.3111), (0.0, 0.0, 0.0, 1.0)))
ob_body.location = (0.0, 0.0, 0.6849)
ob_body.scale = (0.8652, 0.7998, 0.9859)
ob_body.lineart.crease_threshold = 0.0
_vg = ob_body.vertex_groups.new(name='Stomach')
for _i, _w in zip([11, 13, 15, 32, 33, 34, 38, 39, 40, 41, 42, 48, 49, 50, 51, 52, 53, 54, 55, 56, 57, 58, 59, 61, 62, 63, 66, 73, 74, 140, 142, 145, 146, 147, 150, 165, 166, 167, 168, 169, 173, 174, 175, 176, 177, 185, 186, 187, 188, 189, 190, 191, 192, 193, 194, 195, 196, 197, 198, 200, 201, 202, 205, 214, 217, 218, 219], [0.1711, 0.605, 0.4792, 0.0881, 0.2408, 0.1302, 0.7087, 0.1662, 0.09412, 0.3206, 0.1103, 0.05396, 0.1274, 0.05488, 0.2009, 0.07347, 0.07138, 0.207, 0.1891, 0.1084, 0.04446, 0.04996, 0.5172, 0.03101, 0.04481, 0.004042, 0.1211, 0.0575, 0.05312, 0.1711, 0.605, 0.7895, 0.4792, 0.6382, 0.08165, 0.08811, 0.2408, 0.7627, 0.1302, 0.5676, 0.7087, 0.1662, 0.09412, 0.3207, 0.1103, 0.05398, 0.1275, 0.6519, 0.0549, 0.2977, 0.2012, 0.07352, 0.07145, 0.2071, 0.1895, 0.1085, 0.04451, 0.05, 0.5177, 0.03269, 0.04598, 0.004292, 0.1238, 0.06951, 0.0575, 0.05312, 0.007058]): _vg.add([_i], _w, 'REPLACE')
_vg = ob_body.vertex_groups.new(name='Chest')
for _i, _w in zip([3, 4, 5, 11, 13, 14, 16, 17, 35, 36, 38, 39, 40, 43, 44, 45, 46, 47, 67, 68, 69, 72, 73, 74, 128, 129, 130, 131, 139, 140, 142, 143, 144, 145, 147, 148, 149, 150, 169, 170, 171, 173, 174, 175, 178, 179, 180, 181, 182, 183, 184, 206, 207, 208, 209, 210, 214, 216, 217, 218], [0.1566, 0.1386, 0.1046, 0.03581, 0.02013, 0.1566, 0.05331, 0.06862, 0.04232, 0.1014, 0.07733, 0.07442, 0.5832, 0.5493, 0.5444, 0.4907, 0.06033, 0.06058, 0.05345, 0.01771, 0.05348, 0.2365, 0.2255, 0.5994, 0.1584, 0.137, 0.139, 0.1067, 0.7375, 0.03604, 0.02014, 0.7463, 0.1568, 0.07478, 0.09335, 0.05343, 0.06862, 0.7501, 0.007368, 0.04224, 0.1015, 0.07733, 0.07464, 0.5832, 0.6388, 0.7338, 0.5633, 0.5449, 0.4935, 0.06051, 0.05543, 0.05549, 0.05395, 0.06698, 0.0187, 0.05367, 0.7366, 0.2504, 0.226, 0.6006]): _vg.add([_i], _w, 'REPLACE')
_vg = ob_body.vertex_groups.new(name='Head')
for _i, _w in zip([0, 1, 2, 3, 4, 5, 6, 7, 8, 14, 43, 44, 45, 46, 67, 68, 69, 70, 72, 123, 124, 125, 126, 127, 128, 129, 130, 131, 132, 133, 134, 135, 136, 139, 143, 144, 178, 179, 180, 181, 182, 183, 206, 207, 208, 209, 210, 211, 212, 213, 216, 267, 268, 269, 270, 271, 272, 273, 274, 275, 276, 277, 278, 279, 280, 281, 282, 283, 284, 285, 286, 287, 288, 289, 290], [0.9804, 0.9834, 0.9767, 0.7702, 0.8034, 0.8513, 0.9949, 0.9944, 0.9912, 0.05752, 0.2302, 0.2321, 0.2562, 0.005599, 0.9229, 0.9518, 0.9246, 0.997, 0.03155, 0.9888, 0.9803, 0.9695, 0.9832, 0.9766, 0.7683, 0.8318, 0.8029, 0.8491, 0.9951, 0.9949, 0.9914, 0.9943, 0.9912, 0.07668, 0.08133, 0.05735, 0.2802, 0.1616, 0.2156, 0.2316, 0.2532, 0.005423, 0.9286, 0.9223, 0.9107, 0.9512, 0.9244, 0.9666, 0.9983, 0.9978, 0.001908, 0.9949, 0.9944, 0.9912, 0.9995, 0.9984, 0.9983, 0.9978, 0.997, 0.9977, 0.9951, 0.9949, 0.9914, 0.9943, 0.9912, 0.9949, 0.9944, 0.9912, 0.9951, 0.9949, 0.9943, 0.9912, 0.9912, 0.9914, 0.9912]): _vg.add([_i], _w, 'REPLACE')
_vg = ob_body.vertex_groups.new(name='Forearm .L')
for _i, _w in zip([3, 4, 5, 9, 10, 11, 12, 13, 14, 15, 16, 17, 18, 20, 21, 22, 23, 24, 25, 32, 33, 34, 35, 36, 37, 38, 39, 40, 43, 44, 45, 46, 47, 72, 73, 74, 139, 143, 150, 178, 179, 214, 216, 218], [0.0688, 0.05204, 0.02875, 0.9188, 0.9308, 0.1005, 0.9477, 0.1107, 0.7686, 0.1408, 0.8043, 0.8892, 0.9146, 0.0374, 0.09393, 0.006722, 0.02199, 0.02821, 0.01912, 0.01195, 0.02476, 0.02459, 0.9135, 0.847, 0.9635, 0.03727, 0.06179, 0.2683, 0.2017, 0.2022, 0.2445, 0.908, 0.9079, 0.6816, 0.4481, 0.183, 0.08825, 0.07272, 0.067, 0.0257, 0.04118, 0.06645, 0.000293, 0.01181]): _vg.add([_i], _w, 'REPLACE')
_vg = ob_body.vertex_groups.new(name='Arm .L')
for _i, _w in zip([9, 10, 12, 16, 18, 20, 21, 22, 23, 24, 25, 26, 27, 28, 29, 30, 31, 73, 103, 104, 105, 106, 107, 108, 109, 110, 111, 112, 113, 114, 115, 116, 117, 118, 119, 120, 121, 122], [0.06604, 0.06177, 0.03825, 0.09553, 0.04996, 0.9548, 0.8942, 0.9706, 0.9604, 0.9569, 0.9648, 0.9894, 0.9836, 0.9943, 0.9781, 0.9879, 0.9933, 0.05305, 0.9915, 0.9915, 0.9817, 0.9644, 0.988, 0.887, 0.9938, 0.9521, 0.9542, 0.2018, 0.9465, 0.9335, 0.9471, 0.9476, 0.9457, 0.9428, 0.2253, 0.4656, 0.2006, 0.4736]): _vg.add([_i], _w, 'REPLACE')
_vg = ob_body.vertex_groups.new(name='Leg .L')
for _i, _w in zip([11, 13, 15, 16, 19, 32, 33, 34, 38, 39, 41, 42, 48, 49, 50, 51, 52, 53, 54, 55, 56, 57, 58, 59, 60, 61, 62, 63, 64, 65, 66, 73, 74, 88, 89, 90, 91, 92, 93, 94, 95, 99, 100, 101, 102, 145, 147, 167, 169, 177, 187, 189, 191, 192, 193, 198], [0.6495, 0.2037, 0.3313, 0.01141, 0.01223, 0.8242, 0.6022, 0.7798, 0.1198, 0.6557, 0.5098, 0.7967, 0.862, 0.5978, 0.8337, 0.4494, 0.8407, 0.8322, 0.5193, 0.4072, 0.5749, 0.8306, 0.8584, 0.159, 0.9437, 0.8191, 0.09752, 0.1796, 0.7801, 0.7934, 0.1421, 0.1885, 0.09723, 0.1208, 0.08317, 0.2731, 0.2513, 0.05079, 0.4431, 0.1117, 0.06484, 0.4344, 0.01772, 0.1235, 0.264, 0.0288, 0.1154, 0.06965, 0.1869, 0.00467, 0.06936, 0.3212, 0.02283, 0.03809, 0.208, 0.03922]): _vg.add([_i], _w, 'REPLACE')
_vg = ob_body.vertex_groups.new(name='Leg IK .L')
for _i, _w in zip([58, 60, 61, 64, 65, 88, 89, 90, 91, 92, 93, 94, 95, 99, 100, 101, 102], [0.001142, 0.03835, 0.057, 0.03167, 0.1253, 0.7163, 0.8894, 0.5783, 0.6134, 0.9393, 0.3671, 0.2123, 0.06472, 0.4774, 0.05108, 0.2022, 0.403]): _vg.add([_i], _w, 'REPLACE')
_vg = ob_body.vertex_groups.new(name='Feet .L')
for _i, _w in zip([13, 19, 33, 34, 41, 49, 50, 51, 55, 56, 57, 58, 59, 61, 62, 63, 64, 65, 66, 71, 75, 76, 77, 78, 79, 80, 81, 82, 83, 84, 85, 86, 87, 88, 89, 90, 91, 93, 94, 95, 96, 97, 98, 99, 100, 101, 102, 167, 187, 198], [0.003768, 0.9658, 0.09351, 0.01637, 0.1005, 0.2458, 0.07534, 0.3101, 0.366, 0.2933, 0.085, 0.0116, 0.2101, 0.05672, 0.8508, 0.8104, 0.1474, 0.06781, 0.7104, 0.9825, 0.9801, 0.9933, 0.9986, 0.9987, 0.997, 0.9996, 1.0, 0.9982, 0.9999, 1.006, 0.9954, 1.001, 1.016, 0.1618, 0.003108, 0.1417, 0.1331, 0.1681, 0.6749, 0.8644, 0.9807, 0.9902, 0.9535, 0.08791, 0.91, 0.6639, 0.3264, 0.01708, 0.09996, 0.05872]): _vg.add([_i], _w, 'REPLACE')
_vg = ob_body.vertex_groups.new(name='Elbow .L')
_vg = ob_body.vertex_groups.new(name='Arm IK .L')
for _i, _w in zip([106, 108, 110, 111, 112, 113, 114, 115, 116, 117, 118, 119, 120, 121, 122], [0.01569, 0.1126, 0.0453, 0.03986, 0.7981, 0.05306, 0.06638, 0.05245, 0.05183, 0.05386, 0.05684, 0.7747, 0.5344, 0.7993, 0.5264]): _vg.add([_i], _w, 'REPLACE')
_vg = ob_body.vertex_groups.new(name='Forearm .R')
for _i, _w in zip([74, 128, 130, 131, 137, 138, 139, 140, 141, 142, 143, 144, 146, 148, 149, 150, 151, 153, 154, 155, 156, 157, 158, 165, 166, 168, 170, 171, 172, 173, 174, 175, 178, 179, 180, 181, 182, 183, 184, 214, 216, 217, 218], [0.01028, 0.0684, 0.05193, 0.02772, 0.9188, 0.9307, 0.0879, 0.1004, 0.9477, 0.1107, 0.07268, 0.7685, 0.1408, 0.8042, 0.8892, 0.06699, 0.9146, 0.0374, 0.09392, 0.006721, 0.02199, 0.02821, 0.01912, 0.0119, 0.02475, 0.02458, 0.9133, 0.847, 0.9637, 0.03727, 0.06168, 0.2683, 0.02559, 0.04104, 0.1986, 0.2021, 0.2439, 0.908, 0.9094, 0.06602, 0.6758, 0.4478, 0.1823]): _vg.add([_i], _w, 'REPLACE')
_vg = ob_body.vertex_groups.new(name='Arm .R')
for _i, _w in zip([137, 138, 141, 148, 151, 153, 154, 155, 156, 157, 158, 159, 160, 161, 162, 163, 164, 217, 247, 248, 249, 250, 251, 252, 253, 254, 255, 256, 257, 258, 259, 260, 261, 262, 263, 264, 265, 266], [0.06604, 0.06174, 0.03823, 0.09552, 0.04995, 0.9548, 0.8942, 0.9706, 0.9604, 0.9569, 0.9648, 0.9894, 0.9836, 0.9943, 0.9781, 0.9879, 0.9933, 0.05305, 0.9915, 0.9915, 0.9817, 0.9644, 0.988, 0.887, 0.9938, 0.9521, 0.9542, 0.2018, 0.9465, 0.9335, 0.9471, 0.9476, 0.9457, 0.9428, 0.2253, 0.4656, 0.2006, 0.4736]): _vg.add([_i], _w, 'REPLACE')
_vg = ob_body.vertex_groups.new(name='Leg .R')
for _i, _w in zip([42, 52, 53, 54, 59, 140, 142, 145, 146, 147, 148, 152, 165, 166, 167, 168, 169, 173, 174, 176, 177, 185, 186, 187, 188, 189, 190, 191, 192, 193, 194, 195, 196, 197, 198, 199, 200, 201, 202, 203, 204, 205, 217, 218, 219, 232, 233, 234, 235, 236, 237, 238, 239, 243, 245, 246], [0.004266, 0.02204, 0.03706, 0.2054, 0.03901, 0.6494, 0.2037, 0.02881, 0.3313, 0.1151, 0.0114, 0.01238, 0.8239, 0.6022, 0.06967, 0.7797, 0.1855, 0.1198, 0.6555, 0.5099, 0.7962, 0.8615, 0.598, 0.06939, 0.8336, 0.3171, 0.4499, 0.8392, 0.8302, 0.5136, 0.4079, 0.575, 0.8305, 0.8579, 0.1591, 0.9426, 0.7987, 0.09912, 0.18, 0.78, 0.7931, 0.1485, 0.1884, 0.09715, 0.02715, 0.1204, 0.08139, 0.2483, 0.2512, 0.05029, 0.4247, 0.1119, 0.06522, 0.4351, 0.1949, 0.2852]): _vg.add([_i], _w, 'REPLACE')
_vg = ob_body.vertex_groups.new(name='Leg IK .R')
for _i, _w in zip([197, 199, 200, 203, 204, 232, 233, 234, 235, 236, 237, 238, 239, 243, 245, 246], [0.0005065, 0.03706, 0.03803, 0.03163, 0.1252, 0.7174, 0.8948, 0.6568, 0.6135, 0.9401, 0.4047, 0.212, 0.06407, 0.4765, 0.06435, 0.3724]): _vg.add([_i], _w, 'REPLACE')
_vg = ob_body.vertex_groups.new(name='Feet .R')
for _i, _w in zip([59, 142, 152, 166, 167, 168, 176, 186, 187, 188, 190, 193, 194, 195, 196, 197, 198, 200, 201, 202, 203, 204, 205, 215, 219, 220, 221, 222, 223, 224, 225, 226, 227, 228, 229, 230, 231, 232, 234, 235, 237, 238, 239, 240, 241, 242, 243, 244, 245, 246], [0.05809, 0.003594, 0.9655, 0.09327, 0.01647, 0.01642, 0.09999, 0.2454, 0.09886, 0.0754, 0.3084, 0.006674, 0.3638, 0.2929, 0.08507, 0.01321, 0.2082, 0.08892, 0.8466, 0.8097, 0.1474, 0.06817, 0.6927, 0.9794, 0.9234, 0.9934, 0.9984, 0.9956, 0.9971, 0.9995, 1.002, 0.9989, 1.001, 1.024, 0.9963, 1.004, 1.067, 0.1611, 0.0888, 0.1331, 0.1491, 0.6751, 0.8647, 0.9815, 0.9938, 0.9554, 0.08813, 0.9534, 0.7279, 0.3349]): _vg.add([_i], _w, 'REPLACE')
_vg = ob_body.vertex_groups.new(name='Elbow .R')
_vg = ob_body.vertex_groups.new(name='Arm IK .R')
for _i, _w in zip([250, 252, 254, 255, 256, 257, 258, 259, 260, 261, 262, 263, 264, 265, 266], [0.01569, 0.1126, 0.0453, 0.03986, 0.7981, 0.05306, 0.06638, 0.05245, 0.05183, 0.05386, 0.05684, 0.7747, 0.5344, 0.7993, 0.5264]): _vg.add([_i], _w, 'REPLACE')
_m = ob_body.modifiers.new('Armature', 'ARMATURE')
_m.object = ob_armature
ob_lamp.location = (0.0, 0.0, 0.0)
ob_lamp.rotation_euler = (0.6503, 0.05522, 1.866)
ob_lamp.lock_rotations_4d = False
ob_lamp.empty_display_type = 'ARROWS'
ob_lamp.color = (0.0, 0.0, 0.0, 0.0)
ob_lamp.lineart.crease_threshold = 0.0
ob_camera.location = (6.73, -6.871, 4.835)
ob_camera.rotation_euler = (1.109, 0.01082, 0.8149)
ob_camera.lock_rotations_4d = False
ob_camera.empty_display_type = 'ARROWS'
ob_camera.color = (0.0, 0.0, 0.0, 0.0)
ob_camera.display_type = 'WIRE'
ob_camera.lineart.crease_threshold = 0.0
ob_armature.location = (0.0, 0.0, 0.3111)
ob_armature.hide_viewport = True
ob_armature.show_name = True
ob_armature.show_in_front = True
ob_armature.lineart.crease_threshold = 0.0

# ---- collection membership
col_collection_1.objects.link(ob_body)
col_collection_1.objects.link(ob_lamp)
col_collection_1.objects.link(ob_camera)
col_collection_10.objects.link(ob_armature)

# ---- scene / render settings (as saved in the file)
scene.camera = ob_camera
scene.frame_start = 1; scene.frame_end = 17; scene.frame_set(8)
scene.render.engine = 'CYCLES'
scene.render.resolution_percentage = 50
scene.render.dither_intensity = 0.0
scene.cycles.use_denoising = False
scene.cycles.samples = 128
scene.cycles.sampling_pattern = 'TABULATED_SOBOL'
scene.cycles.light_sampling_threshold = 0.0
scene.cycles.use_adaptive_sampling = False
scene.cycles.use_light_tree = False
scene.cycles.blur_glossy = 0.0
scene.cycles.sample_clamp_indirect = 0.0
scene.view_settings.view_transform = 'Standard'
bpy.context.view_layer.update()
